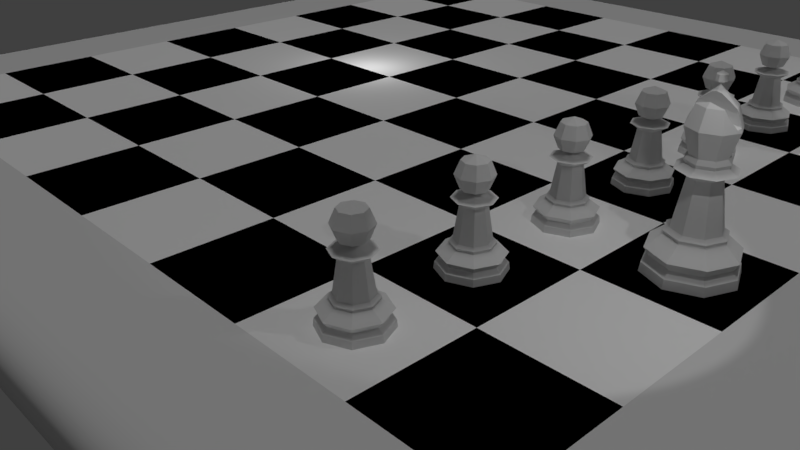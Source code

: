 # Source: chess-scene.blend  (saved by Blender 2.78.0; exported with 4.5.12 LTS)
import bpy
from mathutils import Matrix  # noqa: F401  (used for matrix-valued properties, if any)

bpy.ops.wm.read_factory_settings(use_empty=True)
scene = bpy.context.scene
scene.name = 'Scene'

# ---- collections
col_collection_1 = bpy.data.collections.new('Collection 1'); scene.collection.children.link(col_collection_1)

# ---- materials (node trees are filled in below, after node groups)
mat_board_surround = bpy.data.materials.new('Board Surround')
mat_board_surround.alpha_threshold = 0.0
mat_board_surround.use_transparent_shadow = False
mat_board_surround.roughness = 0.5
mat_board_surround.specular_intensity = 0.1
mat_white_square = bpy.data.materials.new('White square')
mat_white_square.alpha_threshold = 0.0
mat_white_square.use_transparent_shadow = False
mat_white_square.diffuse_color = (1.0, 1.0, 1.0, 1.0)
mat_white_square.roughness = 0.5
mat_white_square.line_color = (0.0, 0.0, 0.0, 1.0)
mat_black_square = bpy.data.materials.new('Black square')
mat_black_square.alpha_threshold = 0.0
mat_black_square.use_transparent_shadow = False
mat_black_square.diffuse_color = (0.0, 0.0, 0.0, 1.0)
mat_black_square.roughness = 0.5

# ---- material node trees

# ---- world
world_world = bpy.data.worlds.new('World'); scene.world = world_world
world_world.color = (0.05088, 0.05088, 0.05088)
world_world.use_sun_shadow = False
world_world.sun_shadow_jitter_overblur = 0.0
world_world.cycles.sampling_method = 'MANUAL'

# ---- cameras
cam_camera = bpy.data.cameras.new('Camera')
cam_camera.clip_end = 100.0
cam_camera.lens = 35.0
cam_camera.sensor_width = 32.0
cam_camera.sensor_height = 18.0
cam_camera.ortho_scale = 7.314
cam_camera.dof.focus_distance = 0.0
cam_camera.dof.aperture_fstop = 128.0

# ---- lights
light_point_001 = bpy.data.lights.new('Point.001', 'SUN')
light_point_001.transmission_factor = 0.0
light_point_001.angle = 0.1993
light_point_001.energy = 0.5
light_point_001.shadow_buffer_clip_start = 0.5
light_point_001.shadow_soft_size = 0.1
light_point_001.shadow_cascade_max_distance = 1000.0
light_point = bpy.data.lights.new('Point', 'POINT')
light_point.transmission_factor = 0.0
light_point.energy = 200.0
light_point.shadow_buffer_clip_start = 0.5
light_point.shadow_soft_size = 0.1
light_point.shadow_maximum_resolution = 0.006
light_point.use_absolute_resolution = True
light_spot_001 = bpy.data.lights.new('Spot.001', 'SPOT')
light_spot_001.transmission_factor = 0.0
light_spot_001.energy = 500.0
light_spot_001.shadow_buffer_clip_start = 0.5
light_spot_001.shadow_soft_size = 0.1
light_spot_001.shadow_maximum_resolution = 0.006
light_spot_001.use_absolute_resolution = True
light_spot_001.spot_size = 1.309
light_spot = bpy.data.lights.new('Spot', 'SPOT')
light_spot.transmission_factor = 0.0
light_spot.energy = 500.0
light_spot.shadow_buffer_clip_start = 0.5
light_spot.shadow_soft_size = 0.1
light_spot.shadow_maximum_resolution = 0.006
light_spot.use_absolute_resolution = True
light_spot.spot_size = 1.309

# ---- meshes
me_plane = bpy.data.meshes.new('Plane')
me_plane.from_pydata([(-24.0, -24.0, 0.0), (24.0, -24.0, 0.0), (-24.0, 24.0, 0.0), (24.0, 24.0, 0.0), (-24.0, 24.0, -3.0), (-24.0, -24.0, -3.0), (24.0, -24.0, -3.0), (24.0, 24.0, -3.0), (-30.34, 30.34, -3.0), (-30.34, -30.34, -3.0), (30.34, -30.34, -3.0), (30.34, 30.34, -3.0), (-28.84, 28.84, 0.0), (-30.34, 30.34, -1.5), (-29.59, 29.59, -0.201), (-30.14, 30.14, -0.75), (-30.34, -30.34, -1.5), (-28.84, -28.84, 0.0), (-30.14, -30.14, -0.75), (-29.59, -29.59, -0.201), (30.34, -30.34, -1.5), (28.84, -28.84, 0.0), (30.14, -30.14, -0.75), (29.59, -29.59, -0.201), (30.34, 30.34, -1.5), (28.84, 28.84, 0.0), (30.14, 30.14, -0.75), (29.59, 29.59, -0.201)], [], [(16, 13, 8, 9), (20, 16, 9, 10), (24, 20, 10, 11), (13, 24, 11, 8), (7, 4, 8, 11), (5, 6, 10, 9), (6, 7, 11, 10), (4, 5, 9, 8), (0, 17, 21, 1), (3, 25, 12, 2), (1, 21, 25, 3), (13, 16, 18, 15), (15, 18, 19, 14), (14, 19, 17, 12), (16, 20, 22, 18), (18, 22, 23, 19), (19, 23, 21, 17), (20, 24, 26, 22), (22, 26, 27, 23), (23, 27, 25, 21), (24, 13, 15, 26), (26, 15, 14, 27), (27, 14, 12, 25), (2, 12, 17, 0)])
me_plane.polygons.foreach_set('use_smooth', [True] * 24)
me_plane.materials.append(mat_board_surround)
me_plane.use_remesh_preserve_volume = False
me_plane.use_remesh_preserve_attributes = False
me_plane.use_mirror_vertex_groups = False
me_plane.update()
me_chessboard = bpy.data.meshes.new('Chessboard')
me_chessboard.from_pydata([(12.0, -24.0, 0.0), (18.0, -24.0, 0.0), (24.0, -24.0, 0.0), (12.0, -18.0, 0.0), (18.0, -18.0, 0.0), (24.0, -18.0, 0.0), (12.0, -12.0, 0.0), (18.0, -12.0, 0.0), (24.0, -12.0, 0.0), (12.0, -12.0, 0.0), (18.0, -12.0, 0.0), (24.0, -12.0, 0.0), (12.0, -6.0, 0.0), (18.0, -6.0, 0.0), (24.0, -6.0, 0.0), (12.0, 0.0, 0.0), (18.0, 0.0, 0.0), (24.0, 0.0, 0.0), (12.0, 0.0, 0.0), (18.0, 0.0, 0.0), (24.0, 0.0, 0.0), (12.0, 6.0, 0.0), (18.0, 6.0, 0.0), (24.0, 6.0, 0.0), (12.0, 12.0, 0.0), (18.0, 12.0, 0.0), (24.0, 12.0, 0.0), (12.0, 12.0, 0.0), (18.0, 12.0, 0.0), (24.0, 12.0, 0.0), (12.0, 18.0, 0.0), (18.0, 18.0, 0.0), (24.0, 18.0, 0.0), (12.0, 24.0, 0.0), (18.0, 24.0, 0.0), (24.0, 24.0, 0.0), (0.0, -24.0, 0.0), (6.0, -24.0, 0.0), (12.0, -24.0, 0.0), (0.0, -18.0, 0.0), (6.0, -18.0, 0.0), (12.0, -18.0, 0.0), (0.0, -12.0, 0.0), (6.0, -12.0, 0.0), (12.0, -12.0, 0.0), (0.0, -12.0, 0.0), (6.0, -12.0, 0.0), (12.0, -12.0, 0.0), (0.0, -6.0, 0.0), (6.0, -6.0, 0.0), (12.0, -6.0, 0.0), (0.0, 0.0, 0.0), (6.0, 0.0, 0.0), (12.0, 0.0, 0.0), (0.0, 0.0, 0.0), (6.0, 0.0, 0.0), (12.0, 0.0, 0.0), (0.0, 6.0, 0.0), (6.0, 6.0, 0.0), (12.0, 6.0, 0.0), (0.0, 12.0, 0.0), (6.0, 12.0, 0.0), (12.0, 12.0, 0.0), (0.0, 12.0, 0.0), (6.0, 12.0, 0.0), (12.0, 12.0, 0.0), (0.0, 18.0, 0.0), (6.0, 18.0, 0.0), (12.0, 18.0, 0.0), (0.0, 24.0, 0.0), (6.0, 24.0, 0.0), (12.0, 24.0, 0.0), (-12.0, -24.0, 0.0), (-6.0, -24.0, 0.0), (0.0, -24.0, 0.0), (-12.0, -18.0, 0.0), (-6.0, -18.0, 0.0), (0.0, -18.0, 0.0), (-12.0, -12.0, 0.0), (-6.0, -12.0, 0.0), (0.0, -12.0, 0.0), (-12.0, -12.0, 0.0), (-6.0, -12.0, 0.0), (0.0, -12.0, 0.0), (-12.0, -6.0, 0.0), (-6.0, -6.0, 0.0), (0.0, -6.0, 0.0), (-12.0, 0.0, 0.0), (-6.0, 0.0, 0.0), (0.0, 0.0, 0.0), (-12.0, 0.0, 0.0), (-6.0, 0.0, 0.0), (0.0, 0.0, 0.0), (-12.0, 6.0, 0.0), (-6.0, 6.0, 0.0), (0.0, 6.0, 0.0), (-12.0, 12.0, 0.0), (-6.0, 12.0, 0.0), (0.0, 12.0, 0.0), (-12.0, 12.0, 0.0), (-6.0, 12.0, 0.0), (0.0, 12.0, 0.0), (-12.0, 18.0, 0.0), (-6.0, 18.0, 0.0), (0.0, 18.0, 0.0), (-12.0, 24.0, 0.0), (-6.0, 24.0, 0.0), (0.0, 24.0, 0.0), (-24.0, -24.0, 0.0), (-18.0, -24.0, 0.0), (-12.0, -24.0, 0.0), (-24.0, -18.0, 0.0), (-18.0, -18.0, 0.0), (-12.0, -18.0, 0.0), (-24.0, -12.0, 0.0), (-18.0, -12.0, 0.0), (-12.0, -12.0, 0.0), (-24.0, -12.0, 0.0), (-18.0, -12.0, 0.0), (-12.0, -12.0, 0.0), (-24.0, -6.0, 0.0), (-18.0, -6.0, 0.0), (-12.0, -6.0, 0.0), (-24.0, 0.0, 0.0), (-18.0, 0.0, 0.0), (-12.0, 0.0, 0.0), (-24.0, 0.0, 0.0), (-18.0, 0.0, 0.0), (-12.0, 0.0, 0.0), (-24.0, 6.0, 0.0), (-18.0, 6.0, 0.0), (-12.0, 6.0, 0.0), (-24.0, 12.0, 0.0), (-18.0, 12.0, 0.0), (-12.0, 12.0, 0.0), (-24.0, 12.0, 0.0), (-18.0, 12.0, 0.0), (-12.0, 12.0, 0.0), (-24.0, 18.0, 0.0), (-18.0, 18.0, 0.0), (-12.0, 18.0, 0.0), (-24.0, 24.0, 0.0), (-18.0, 24.0, 0.0), (-12.0, 24.0, 0.0)], [], [(0, 1, 4, 3), (1, 2, 5, 4), (3, 4, 7, 6), (4, 5, 8, 7), (9, 10, 13, 12), (10, 11, 14, 13), (12, 13, 16, 15), (13, 14, 17, 16), (18, 19, 22, 21), (19, 20, 23, 22), (21, 22, 25, 24), (22, 23, 26, 25), (27, 28, 31, 30), (28, 29, 32, 31), (30, 31, 34, 33), (31, 32, 35, 34), (36, 37, 40, 39), (37, 38, 41, 40), (39, 40, 43, 42), (40, 41, 44, 43), (45, 46, 49, 48), (46, 47, 50, 49), (48, 49, 52, 51), (49, 50, 53, 52), (54, 55, 58, 57), (55, 56, 59, 58), (57, 58, 61, 60), (58, 59, 62, 61), (63, 64, 67, 66), (64, 65, 68, 67), (66, 67, 70, 69), (67, 68, 71, 70), (72, 73, 76, 75), (73, 74, 77, 76), (75, 76, 79, 78), (76, 77, 80, 79), (81, 82, 85, 84), (82, 83, 86, 85), (84, 85, 88, 87), (85, 86, 89, 88), (90, 91, 94, 93), (91, 92, 95, 94), (93, 94, 97, 96), (94, 95, 98, 97), (99, 100, 103, 102), (100, 101, 104, 103), (102, 103, 106, 105), (103, 104, 107, 106), (108, 109, 112, 111), (109, 110, 113, 112), (111, 112, 115, 114), (112, 113, 116, 115), (117, 118, 121, 120), (118, 119, 122, 121), (120, 121, 124, 123), (121, 122, 125, 124), (126, 127, 130, 129), (127, 128, 131, 130), (129, 130, 133, 132), (130, 131, 134, 133), (135, 136, 139, 138), (136, 137, 140, 139), (138, 139, 142, 141), (139, 140, 143, 142)])
me_chessboard.polygons.foreach_set('material_index', [0, 1, 1, 0, 0, 1, 1, 0, 0, 1, 1, 0, 0, 1, 1, 0, 0, 1, 1, 0, 0, 1, 1, 0, 0, 1, 1, 0, 0, 1, 1, 0, 0, 1, 1, 0, 0, 1, 1, 0, 0, 1, 1, 0, 0, 1, 1, 0, 0, 1, 1, 0, 0, 1, 1, 0, 0, 1, 1, 0, 0, 1, 1, 0])
me_chessboard.materials.append(mat_white_square)
me_chessboard.materials.append(mat_black_square)
me_chessboard.use_remesh_preserve_volume = False
me_chessboard.use_remesh_preserve_attributes = False
me_chessboard.use_mirror_vertex_groups = False
me_chessboard.update()
me_sphere = bpy.data.meshes.new('Sphere')
me_sphere.from_pydata([(3.114e-06, 1.5, 1.557e-06), (3.198e-06, 0.7888, 1.327), (1.061, 1.061, 1.557e-06), (0.5578, 0.5578, 1.327), (1.5, -3.001e-06, 1.557e-06), (0.7888, -2.818e-06, 1.327), (1.061, -1.061, 1.557e-06), (0.5578, -0.5578, 1.327), (2.625e-06, -1.5, 1.557e-06), (2.941e-06, -0.7888, 1.327), (-1.061, -1.061, 1.557e-06), (-0.5578, -0.5578, 1.327), (-1.5, -1.666e-06, 1.557e-06), (-0.7888, -2.116e-06, 1.327), (-1.061, 1.061, 1.557e-06), (-0.5578, 0.5578, 1.327), (3.209e-06, 0.1453, 3.259), (3.122e-06, 1.437, 0.754), (1.016, 1.016, 0.754), (-0.1027, 0.1027, 3.259), (1.437, -2.984e-06, 0.754), (-0.1453, -2.554e-06, 3.259), (1.016, -1.016, 0.754), (-0.1027, -0.1027, 3.259), (2.653e-06, -1.437, 0.754), (3.162e-06, -0.1453, 3.259), (-1.016, -1.016, 0.754), (0.1027, -0.1027, 3.259), (-1.437, -1.706e-06, 0.754), (0.1453, -2.684e-06, 3.259), (-1.016, 1.016, 0.754), (0.1027, 0.1027, 3.259), (3.177e-06, 0.9572, 1.227), (0.6769, 0.6769, 1.227), (0.9572, -2.86e-06, 1.227), (0.6769, -0.6769, 1.227), (2.865e-06, -0.9572, 1.227), (-0.6769, -0.6769, 1.227), (-0.9572, -2.008e-06, 1.227), (-0.6769, 0.6769, 1.227), (3.143e-06, 1.245, 0.5054), (0.8801, 0.8801, 0.5054), (1.245, -2.934e-06, 0.5054), (0.8801, -0.8801, 0.5054), (2.738e-06, -1.245, 0.5054), (-0.8801, -0.8801, 0.5054), (-1.245, -1.827e-06, 0.5054), (-0.8801, 0.8801, 0.5054), (3.176e-06, 0.9157, 1.124), (0.6475, 0.6475, 1.124), (0.9157, -2.85e-06, 1.124), (0.6475, -0.6475, 1.124), (2.878e-06, -0.9157, 1.124), (-0.6475, -0.6475, 1.124), (-0.9157, -2.035e-06, 1.124), (-0.6475, 0.6475, 1.124), (3.119e-06, 1.461, 0.3032), (1.033, 1.033, 0.3032), (1.461, -2.991e-06, 0.3032), (1.033, -1.033, 0.3032), (2.642e-06, -1.461, 0.3032), (-1.033, -1.033, 0.3032), (-1.461, -1.69e-06, 0.3032), (-1.033, 1.033, 0.3032), (-0.9279, -2.022e-06, 3.061), (-0.5586, -2.27e-06, 2.803), (0.6561, 0.6561, 3.061), (0.395, 0.395, 2.803), (3.194e-06, 0.9279, 3.061), (3.204e-06, 0.5586, 2.803), (3.022e-06, -0.5586, 2.803), (2.892e-06, -0.9279, 3.061), (-0.395, 0.395, 2.803), (-0.6561, 0.6561, 3.061), (0.6561, -0.6561, 3.061), (0.395, -0.395, 2.803), (-0.6561, -0.6561, 3.061), (-0.395, -0.395, 2.803), (0.5586, -2.767e-06, 2.803), (0.9279, -2.848e-06, 3.061), (0.4082, 0.4082, 4.588), (0.5772, 0.5772, 4.011), (0.4082, 0.4082, 3.434), (0.5772, -3.184e-06, 4.588), (0.8163, -3.159e-06, 4.011), (0.5772, -3.184e-06, 3.434), (0.4082, -0.4082, 4.588), (0.5772, -0.5772, 4.011), (0.4082, -0.4082, 3.434), (3.14e-06, -0.5772, 4.588), (3.116e-06, -0.8163, 4.011), (3.14e-06, -0.5772, 3.434), (3.064e-06, -3.236e-06, 4.827), (-0.4082, -0.4082, 4.588), (-0.5772, -0.5772, 4.011), (-0.4082, -0.4082, 3.434), (-0.5772, -3.184e-06, 4.588), (-0.8163, -3.159e-06, 4.011), (-0.5772, -3.184e-06, 3.434), (-0.4082, 0.4082, 4.588), (-0.5772, 0.5772, 4.011), (-0.4082, 0.4082, 3.434), (3.116e-06, 0.5772, 4.588), (3.116e-06, 0.8163, 4.011), (3.116e-06, 0.5772, 3.434), (0.1026, -0.1026, 3.255), (3.161e-06, -0.1452, 3.255), (-0.1026, -0.1026, 3.255), (-0.1026, 0.1026, 3.255), (-0.1451, -2.553e-06, 3.255), (0.1452, -2.683e-06, 3.255), (0.1026, 0.1026, 3.255), (3.208e-06, 0.1451, 3.255)], [], [(35, 7, 9, 36), (66, 68, 16, 31), (68, 73, 19, 16), (79, 66, 31, 29), (34, 5, 7, 35), (51, 22, 20, 50), (55, 30, 28, 54), (54, 28, 26, 53), (33, 3, 5, 34), (74, 79, 29, 27), (50, 20, 18, 49), (2, 4, 6, 8, 10, 12, 14, 0), (56, 40, 41, 57), (76, 71, 25, 23), (63, 47, 40, 56), (39, 15, 1, 32), (62, 46, 47, 63), (53, 37, 38, 54), (55, 39, 32, 48), (51, 35, 36, 52), (61, 45, 46, 62), (60, 44, 45, 61), (32, 1, 3, 33), (59, 43, 44, 60), (54, 38, 39, 55), (48, 32, 33, 49), (52, 36, 37, 53), (58, 42, 43, 59), (57, 41, 42, 58), (38, 13, 15, 39), (0, 56, 57, 2), (73, 64, 21, 19), (50, 34, 35, 51), (49, 33, 34, 50), (14, 63, 56, 0), (12, 62, 63, 14), (37, 11, 13, 38), (10, 61, 62, 12), (53, 26, 24, 52), (64, 76, 23, 21), (48, 17, 30, 55), (8, 60, 61, 10), (6, 59, 60, 8), (49, 18, 17, 48), (52, 24, 22, 51), (31, 16, 19, 21, 23, 25, 27, 29), (4, 58, 59, 6), (36, 9, 11, 37), (2, 57, 58, 4), (17, 40, 47, 30), (30, 47, 46, 28), (28, 46, 45, 26), (26, 45, 44, 24), (24, 44, 43, 22), (22, 43, 42, 20), (20, 42, 41, 18), (18, 41, 40, 17), (71, 74, 27, 25), (9, 7, 75, 70), (70, 75, 74, 71), (13, 11, 77, 65), (65, 77, 76, 64), (15, 13, 65, 72), (72, 65, 64, 73), (11, 9, 70, 77), (77, 70, 71, 76), (7, 5, 78, 75), (75, 78, 79, 74), (5, 3, 67, 78), (78, 67, 66, 79), (1, 15, 72, 69), (69, 72, 73, 68), (3, 1, 69, 67), (67, 69, 68, 66), (104, 103, 81, 82), (102, 92, 80), (103, 102, 80, 81), (82, 81, 84, 85), (80, 92, 83), (81, 80, 83, 84), (85, 84, 87, 88), (83, 92, 86), (84, 83, 86, 87), (88, 87, 90, 91), (86, 92, 89), (87, 86, 89, 90), (91, 90, 94, 95), (89, 92, 93), (90, 89, 93, 94), (95, 94, 97, 98), (93, 92, 96), (94, 93, 96, 97), (97, 96, 99, 100), (98, 97, 100, 101), (96, 92, 99), (100, 99, 102, 103), (101, 100, 103, 104), (99, 92, 102), (110, 105, 106, 107, 109, 108, 112, 111), (105, 110, 85, 88), (109, 107, 95, 98), (110, 111, 82, 85), (108, 109, 98, 101), (111, 112, 104, 82), (106, 105, 88, 91), (112, 108, 101, 104), (107, 106, 91, 95)])
me_sphere.use_remesh_preserve_volume = False
me_sphere.use_remesh_preserve_attributes = False
me_sphere.use_mirror_vertex_groups = False
me_sphere.update()
me_sphere_001 = bpy.data.meshes.new('Sphere.001')
me_sphere_001.from_pydata([(7.412e-08, 0.2145, 7.874), (7.412e-08, -7.392e-07, 7.751), (0.1517, 0.1517, 8.122), (0.1517, 0.1517, 7.874), (0.2145, -7.313e-07, 8.122), (0.2145, -7.387e-07, 7.874), (0.1517, -0.1517, 8.122), (0.1517, -0.1517, 7.874), (8.205e-08, -0.2145, 8.122), (8.205e-08, -0.2145, 7.874), (5.88e-08, -7.545e-07, 8.246), (-0.1517, -0.1517, 8.122), (-0.1517, -0.1517, 7.874), (-0.2145, -7.313e-07, 8.122), (-0.2145, -7.387e-07, 7.874), (-0.1517, 0.1517, 8.122), (-0.1517, 0.1517, 7.874), (8.205e-08, 0.2145, 8.122), (1.309e-08, 2.0, 0.1928), (1.104e-07, 1.052, 2.12), (1.414, 1.414, 0.1928), (0.7437, 0.7437, 2.12), (2.0, -3.989e-07, 0.1928), (1.052, -1.556e-07, 2.12), (1.414, -1.414, 0.1928), (0.7437, -0.7437, 2.12), (-6.356e-07, -2.0, 0.1928), (-2.14e-07, -1.052, 2.12), (-1.414, -1.414, 0.1928), (-0.7437, -0.7437, 2.12), (-2.0, 1.385e-06, 0.1928), (-1.052, 7.851e-07, 2.12), (-1.414, 1.414, 0.1928), (-0.7437, 0.7437, 2.12), (1.465e-07, 0.8529, 4.768), (1.309e-08, 1.916, 1.247), (1.354, 1.354, 1.247), (-0.6031, 0.6031, 4.768), (1.916, -3.664e-07, 1.247), (-0.8529, 6.395e-07, 4.768), (1.354, -1.354, 1.247), (-0.6031, -0.6031, 4.768), (-6.032e-07, -1.916, 1.247), (-1.392e-07, -0.8529, 4.768), (-1.354, -1.354, 1.247), (0.6031, -0.6031, 4.768), (-1.916, 1.336e-06, 1.247), (0.8529, -1.46e-07, 4.768), (-1.354, 1.354, 1.247), (0.6031, 0.6031, 4.768), (1.104e-07, 1.276, 1.986), (0.9025, 0.9025, 1.986), (1.276, -2.043e-07, 1.986), (0.9025, -0.9025, 1.986), (-3.113e-07, -1.276, 1.986), (-0.9025, -0.9025, 1.986), (-1.276, 9.31e-07, 1.986), (-0.9025, 0.9025, 1.986), (4.553e-08, 1.66, 0.8666), (1.173, 1.173, 0.8666), (1.66, -3.016e-07, 0.8666), (1.173, -1.173, 0.8666), (-4.735e-07, -1.66, 0.8666), (-1.173, -1.173, 0.8666), (-1.66, 1.174e-06, 0.8666), (-1.173, 1.173, 0.8666), (1.104e-07, 1.221, 1.861), (0.8633, 0.8633, 1.861), (1.221, -1.88e-07, 1.861), (0.8633, -0.8633, 1.861), (-3.113e-07, -1.221, 1.861), (-0.8633, -0.8633, 1.861), (-1.221, 8.986e-07, 1.861), (-0.8633, 0.8633, 1.861), (1.309e-08, 1.948, 0.5971), (1.378, 1.378, 0.5971), (1.948, -3.827e-07, 0.5971), (1.378, -1.378, 0.5971), (-6.032e-07, -1.948, 0.5971), (-1.378, -1.378, 0.5971), (-1.948, 1.353e-06, 0.5971), (-1.378, 1.378, 0.5971), (-1.237, 9.148e-07, 4.54), (-0.6945, 5.413e-07, 4.269), (0.8748, 0.8748, 4.54), (0.4911, 0.4911, 4.269), (1.104e-07, 1.237, 4.54), (1.428e-07, 0.6945, 4.269), (-9.921e-08, -0.6945, 4.269), (-2.788e-07, -1.237, 4.54), (-0.4911, 0.4911, 4.269), (-0.8748, 0.8748, 4.54), (0.8748, -0.8748, 4.54), (0.4911, -0.4911, 4.269), (-0.8748, -0.8748, 4.54), (-0.4911, -0.4911, 4.269), (0.6945, -6.355e-08, 4.269), (1.237, -1.88e-07, 4.54), (5.96e-08, -6.706e-07, 7.751), (0.7696, 0.7696, 6.202), (0.5442, 0.5442, 5.11), (1.088, -6.097e-07, 6.202), (0.7696, -6.422e-07, 5.11), (0.7696, -0.7696, 6.202), (0.5442, -0.5442, 5.11), (1.309e-08, -1.088, 6.202), (4.553e-08, -0.7696, 5.11), (0.5549, 0.5549, 7.032), (-0.7696, -0.7696, 6.202), (-0.5442, -0.5442, 5.11), (-1.088, -6.097e-07, 6.202), (-0.7696, -6.422e-07, 5.11), (-0.7696, 0.7696, 6.202), (-0.5442, 0.5442, 5.11), (1.309e-08, 1.088, 6.202), (1.309e-08, 0.7696, 5.11), (-0.6474, 0.6474, 4.922), (-0.6474, -0.6474, 4.922), (0.9155, -3.808e-07, 4.922), (-7.758e-08, -0.9155, 4.922), (8.244e-08, 0.9155, 4.922), (-0.9155, 1.043e-07, 4.922), (0.6474, 0.6474, 4.922), (0.6474, -0.6474, 4.922), (0.7848, -6.305e-07, 7.032), (0.5549, -0.5549, 7.032), (3.624e-08, -0.7848, 7.032), (-0.5549, -0.5549, 7.032), (-0.7848, -6.305e-07, 7.032), (-0.5549, 0.5549, 7.032), (2.09e-08, 0.7848, 7.032), (-0.5302, 0.5302, 7.064), (-0.5197, 0.5695, 7.032), (-0.5808, -6.409e-07, 7.218), (-0.5302, -0.5302, 7.064), (-0.5197, -0.5695, 7.032), (-0.4126, -0.7338, 6.704), (-0.4764, 0.636, 6.899), (-0.04765, 0.9058, 6.647), (0.04148, -1.008, 6.374), (-0.06172, 0.7384, 7.051), (-0.06156, 0.7593, 7.032), (0.01252, -0.8557, 6.823), (-0.2041, 0.2041, 7.486), (-0.2236, -6.591e-07, 7.546), (-0.2041, -0.2041, 7.486), (-0.05548, -0.7618, 7.032), (3.15e-08, -0.8469, 6.862), (-0.2514, 0.849, 6.571), (-0.1662, -0.9796, 6.311), (1.742e-08, -1.032, 6.357)], [], [(1, 0, 3), (0, 17, 2, 3), (17, 10, 2), (1, 3, 5), (3, 2, 4, 5), (2, 10, 4), (1, 5, 7), (5, 4, 6, 7), (4, 10, 6), (1, 7, 9), (7, 6, 8, 9), (6, 10, 8), (1, 9, 12), (9, 8, 11, 12), (8, 10, 11), (1, 12, 14), (12, 11, 13, 14), (11, 10, 13), (1, 14, 16), (14, 13, 15, 16), (13, 10, 15), (1, 16, 0), (16, 15, 17, 0), (15, 10, 17), (53, 25, 27, 54), (84, 86, 34, 49), (86, 91, 37, 34), (97, 84, 49, 47), (52, 23, 25, 53), (69, 40, 38, 68), (73, 48, 46, 72), (72, 46, 44, 71), (51, 21, 23, 52), (92, 97, 47, 45), (68, 38, 36, 67), (20, 22, 24, 26, 28, 30, 32, 18), (74, 58, 59, 75), (94, 89, 43, 41), (81, 65, 58, 74), (57, 33, 19, 50), (80, 64, 65, 81), (71, 55, 56, 72), (73, 57, 50, 66), (69, 53, 54, 70), (79, 63, 64, 80), (78, 62, 63, 79), (50, 19, 21, 51), (77, 61, 62, 78), (72, 56, 57, 73), (66, 50, 51, 67), (70, 54, 55, 71), (76, 60, 61, 77), (75, 59, 60, 76), (56, 31, 33, 57), (18, 74, 75, 20), (91, 82, 39, 37), (68, 52, 53, 69), (67, 51, 52, 68), (32, 81, 74, 18), (30, 80, 81, 32), (55, 29, 31, 56), (28, 79, 80, 30), (71, 44, 42, 70), (82, 94, 41, 39), (66, 35, 48, 73), (26, 78, 79, 28), (24, 77, 78, 26), (67, 36, 35, 66), (70, 42, 40, 69), (116, 113, 115, 120), (22, 76, 77, 24), (54, 27, 29, 55), (20, 75, 76, 22), (35, 58, 65, 48), (48, 65, 64, 46), (46, 64, 63, 44), (44, 63, 62, 42), (42, 62, 61, 40), (40, 61, 60, 38), (38, 60, 59, 36), (36, 59, 58, 35), (89, 92, 45, 43), (27, 25, 93, 88), (88, 93, 92, 89), (31, 29, 95, 83), (83, 95, 94, 82), (33, 31, 83, 90), (90, 83, 82, 91), (29, 27, 88, 95), (95, 88, 89, 94), (25, 23, 96, 93), (93, 96, 97, 92), (23, 21, 85, 96), (96, 85, 84, 97), (19, 33, 90, 87), (87, 90, 91, 86), (21, 19, 87, 85), (85, 87, 86, 84), (115, 114, 99, 100), (103, 125, 126, 147, 142, 139, 150, 105), (130, 98, 107), (100, 99, 101, 102), (105, 150, 149, 136, 135, 127, 108), (107, 98, 124), (102, 101, 103, 104), (108, 127, 128, 110), (124, 98, 125), (104, 103, 105, 106), (110, 128, 129, 112), (125, 98, 126), (106, 105, 108, 109), (99, 107, 124, 101), (126, 98, 145, 146), (109, 108, 110, 111), (114, 130, 107, 99), (127, 134, 133, 128), (128, 133, 131, 129), (111, 110, 112, 113), (112, 129, 132, 137, 148, 138, 141, 130, 114), (129, 131, 132), (113, 112, 114, 115), (101, 124, 125, 103), (41, 117, 121, 39), (47, 118, 123, 45), (119, 106, 109, 117), (122, 100, 102, 118), (123, 104, 106, 119), (120, 115, 100, 122), (121, 111, 113, 116), (118, 102, 104, 123), (117, 109, 111, 121), (39, 121, 116, 37), (34, 120, 122, 49), (45, 123, 119, 43), (49, 122, 118, 47), (43, 119, 117, 41), (37, 116, 120, 34), (114, 99, 101, 103, 105, 108, 110, 112), (148, 149, 150, 139, 138), (140, 142, 147, 146, 145, 144, 143), (137, 136, 149, 148), (143, 144, 98), (142, 140, 141, 138, 139), (146, 147, 126), (135, 134, 127), (141, 140, 143, 98, 130), (136, 137, 132, 131, 133, 134, 135), (144, 145, 98)])
me_sphere_001.use_remesh_preserve_volume = False
me_sphere_001.use_remesh_preserve_attributes = False
me_sphere_001.use_mirror_vertex_groups = False
me_sphere_001.update()

# ---- objects
ob_chess_board = bpy.data.objects.new('Chess Board', None)
ob_chess_board_surround = bpy.data.objects.new('Chess Board Surround', me_plane)
ob_chess_board_chequers = bpy.data.objects.new('Chess Board Chequers', me_chessboard)
ob_lighting = bpy.data.objects.new('Lighting', None)
ob_sun = bpy.data.objects.new('Sun', light_point_001)
ob_point = bpy.data.objects.new('Point', light_point)
ob_spot_2 = bpy.data.objects.new('Spot 2', light_spot_001)
ob_spot_1 = bpy.data.objects.new('Spot 1', light_spot)
ob_white_pieces = bpy.data.objects.new('White Pieces', None)
ob_white_pawns = bpy.data.objects.new('White Pawns', None)
ob_white_pawn_8 = bpy.data.objects.new('White Pawn 8', me_sphere)
ob_white_pawn_7 = bpy.data.objects.new('White Pawn 7', me_sphere)
ob_white_pawn_6 = bpy.data.objects.new('White Pawn 6', me_sphere)
ob_white_pawn_5 = bpy.data.objects.new('White Pawn 5', me_sphere)
ob_white_pawn_4 = bpy.data.objects.new('White Pawn 4', me_sphere)
ob_white_pawn_3 = bpy.data.objects.new('White Pawn 3', me_sphere)
ob_white_pawn_2 = bpy.data.objects.new('White Pawn 2', me_sphere)
ob_primary_white_pawn = bpy.data.objects.new('Primary White Pawn', me_sphere)
ob_white_bishops = bpy.data.objects.new('White Bishops', None)
ob_white_bishop_2 = bpy.data.objects.new('White Bishop 2', me_sphere_001)
ob_primary_white_bishop = bpy.data.objects.new('Primary White Bishop', me_sphere_001)
ob_camera = bpy.data.objects.new('Camera', cam_camera)

# ---- transforms, parenting, visibility, modifiers, constraints
ob_chess_board.location = (0.0, 0.0, 0.0)
ob_chess_board.empty_image_offset = (0.0, 0.0)
ob_chess_board.lineart.crease_threshold = 0.0
ob_chess_board_surround.parent = ob_chess_board
ob_chess_board_surround.location = (0.0, 0.0, 0.0)
ob_chess_board_surround.lineart.crease_threshold = 0.0
ob_chess_board_chequers.parent = ob_chess_board
ob_chess_board_chequers.location = (0.0, 0.0, 0.0)
ob_chess_board_chequers.lock_rotations_4d = False
ob_chess_board_chequers.empty_display_type = 'ARROWS'
ob_chess_board_chequers.lineart.crease_threshold = 0.0
ob_lighting.location = (15.07, -21.16, 16.35)
ob_lighting.empty_image_offset = (0.0, 0.0)
ob_lighting.lineart.crease_threshold = 0.0
ob_sun.parent = ob_lighting
ob_sun.matrix_parent_inverse = Matrix(((1.0, 0.0, 0.0, -15.07), (0.0, 1.0, 0.0, 21.16), (0.0, 0.0, 1.0, -16.35), (0.0, 0.0, 0.0, 1.0)))
ob_sun.location = (-8.374, 0.3267, 22.72)
ob_sun.lineart.crease_threshold = 0.0
ob_point.parent = ob_lighting
ob_point.matrix_parent_inverse = Matrix(((1.0, 0.0, 0.0, -15.07), (0.0, 1.0, 0.0, 21.16), (0.0, 0.0, 1.0, -16.35), (0.0, 0.0, 0.0, 1.0)))
ob_point.location = (-8.374, 0.3267, 3.078)
ob_point.lineart.crease_threshold = 0.0
ob_spot_2.parent = ob_lighting
ob_spot_2.matrix_parent_inverse = Matrix(((1.0, 0.0, 0.0, -15.07), (0.0, 1.0, 0.0, 21.16), (0.0, 0.0, 1.0, -16.35), (0.0, 0.0, 0.0, 1.0)))
ob_spot_2.location = (24.73, -12.89, 11.79)
ob_spot_2.rotation_euler = (0.0, 0.6073, 0.0)
ob_spot_2.lineart.crease_threshold = 0.0
ob_spot_1.parent = ob_lighting
ob_spot_1.matrix_parent_inverse = Matrix(((1.0, 0.0, 0.0, -15.07), (0.0, 1.0, 0.0, 21.16), (0.0, 0.0, 1.0, -16.35), (0.0, 0.0, 0.0, 1.0)))
ob_spot_1.location = (27.8, 11.91, 11.55)
ob_spot_1.rotation_euler = (0.0, 0.6073, 0.0)
ob_spot_1.lineart.crease_threshold = 0.0
ob_white_pieces.location = (0.0, 0.0, 0.0)
ob_white_pieces.empty_image_offset = (0.0, 0.0)
ob_white_pieces.lineart.crease_threshold = 0.0
ob_white_pawns.parent = ob_white_pieces
ob_white_pawns.location = (15.07, -21.16, 16.35)
ob_white_pawns.empty_image_offset = (0.0, 0.0)
ob_white_pawns.lineart.crease_threshold = 0.0
ob_white_pawn_8.parent = ob_white_pawns
ob_white_pawn_8.matrix_parent_inverse = Matrix(((1.0, 0.0, 0.0, -15.07), (0.0, 1.0, 0.0, 21.16), (0.0, 0.0, 1.0, -16.35), (0.0, 0.0, 0.0, 1.0)))
ob_white_pawn_8.location = (15.0, 21.0, 0.0)
ob_white_pawn_8.lineart.crease_threshold = 0.0
ob_white_pawn_7.parent = ob_white_pawns
ob_white_pawn_7.matrix_parent_inverse = Matrix(((1.0, 0.0, 0.0, -15.07), (0.0, 1.0, 0.0, 21.16), (0.0, 0.0, 1.0, -16.35), (0.0, 0.0, 0.0, 1.0)))
ob_white_pawn_7.location = (15.0, 15.0, 0.0)
ob_white_pawn_7.lineart.crease_threshold = 0.0
ob_white_pawn_6.parent = ob_white_pawns
ob_white_pawn_6.matrix_parent_inverse = Matrix(((1.0, 0.0, 0.0, -15.07), (0.0, 1.0, 0.0, 21.16), (0.0, 0.0, 1.0, -16.35), (0.0, 0.0, 0.0, 1.0)))
ob_white_pawn_6.location = (15.0, 9.0, 0.0)
ob_white_pawn_6.lineart.crease_threshold = 0.0
ob_white_pawn_5.parent = ob_white_pawns
ob_white_pawn_5.matrix_parent_inverse = Matrix(((1.0, 0.0, 0.0, -15.07), (0.0, 1.0, 0.0, 21.16), (0.0, 0.0, 1.0, -16.35), (0.0, 0.0, 0.0, 1.0)))
ob_white_pawn_5.location = (15.0, 3.0, 0.0)
ob_white_pawn_5.lineart.crease_threshold = 0.0
ob_white_pawn_4.parent = ob_white_pawns
ob_white_pawn_4.matrix_parent_inverse = Matrix(((1.0, 0.0, 0.0, -15.07), (0.0, 1.0, 0.0, 21.16), (0.0, 0.0, 1.0, -16.35), (0.0, 0.0, 0.0, 1.0)))
ob_white_pawn_4.location = (15.0, -3.0, 0.0)
ob_white_pawn_4.lineart.crease_threshold = 0.0
ob_white_pawn_3.parent = ob_white_pawns
ob_white_pawn_3.matrix_parent_inverse = Matrix(((1.0, 0.0, 0.0, -15.07), (0.0, 1.0, 0.0, 21.16), (0.0, 0.0, 1.0, -16.35), (0.0, 0.0, 0.0, 1.0)))
ob_white_pawn_3.location = (15.0, -9.0, 0.0)
ob_white_pawn_3.lineart.crease_threshold = 0.0
ob_white_pawn_2.parent = ob_white_pawns
ob_white_pawn_2.matrix_parent_inverse = Matrix(((1.0, 0.0, 0.0, -15.07), (0.0, 1.0, 0.0, 21.16), (0.0, 0.0, 1.0, -16.35), (0.0, 0.0, 0.0, 1.0)))
ob_white_pawn_2.location = (15.0, -15.0, 0.0)
ob_white_pawn_2.lineart.crease_threshold = 0.0
ob_primary_white_pawn.parent = ob_white_pawns
ob_primary_white_pawn.matrix_parent_inverse = Matrix(((1.0, 0.0, 0.0, -15.07), (0.0, 1.0, 0.0, 21.16), (0.0, 0.0, 1.0, -16.35), (0.0, 0.0, 0.0, 1.0)))
ob_primary_white_pawn.location = (15.0, -21.0, 0.0)
ob_primary_white_pawn.lineart.crease_threshold = 0.0
ob_white_bishops.parent = ob_white_pieces
ob_white_bishops.location = (15.07, -21.16, 16.35)
ob_white_bishops.empty_image_offset = (0.0, 0.0)
ob_white_bishops.lineart.crease_threshold = 0.0
ob_white_bishop_2.parent = ob_white_bishops
ob_white_bishop_2.matrix_parent_inverse = Matrix(((1.0, 0.0, 0.0, -15.07), (0.0, 1.0, 0.0, 21.16), (0.0, 0.0, 1.0, -16.35), (0.0, 0.0, 0.0, 1.0)))
ob_white_bishop_2.location = (21.0, 9.0, -0.1928)
ob_white_bishop_2.rotation_euler = (0.0, -0.0, 1.571)
ob_white_bishop_2.lineart.crease_threshold = 0.0
ob_primary_white_bishop.parent = ob_white_bishops
ob_primary_white_bishop.matrix_parent_inverse = Matrix(((1.0, 0.0, 0.0, -15.07), (0.0, 1.0, 0.0, 21.16), (0.0, 0.0, 1.0, -16.35), (0.0, 0.0, 0.0, 1.0)))
ob_primary_white_bishop.location = (21.0, -9.0, -0.1928)
ob_primary_white_bishop.rotation_euler = (0.0, -0.0, 1.571)
ob_primary_white_bishop.lineart.crease_threshold = 0.0
ob_camera.location = (34.9, -37.61, 16.82)
ob_camera.rotation_euler = (1.109, 0.0, 0.8149)
ob_camera.lock_rotations_4d = False
ob_camera.empty_display_type = 'ARROWS'
ob_camera.color = (0.0, 0.0, 0.0, 0.0)
ob_camera.hide_viewport = True
ob_camera.display_type = 'WIRE'
ob_camera.lineart.crease_threshold = 0.0

# ---- collection membership
col_collection_1.objects.link(ob_chess_board)
col_collection_1.objects.link(ob_chess_board_surround)
col_collection_1.objects.link(ob_chess_board_chequers)
col_collection_1.objects.link(ob_lighting)
col_collection_1.objects.link(ob_sun)
col_collection_1.objects.link(ob_point)
col_collection_1.objects.link(ob_spot_2)
col_collection_1.objects.link(ob_spot_1)
col_collection_1.objects.link(ob_white_pieces)
col_collection_1.objects.link(ob_white_pawns)
col_collection_1.objects.link(ob_white_pawn_8)
col_collection_1.objects.link(ob_white_pawn_7)
col_collection_1.objects.link(ob_white_pawn_6)
col_collection_1.objects.link(ob_white_pawn_5)
col_collection_1.objects.link(ob_white_pawn_4)
col_collection_1.objects.link(ob_white_pawn_3)
col_collection_1.objects.link(ob_white_pawn_2)
col_collection_1.objects.link(ob_primary_white_pawn)
col_collection_1.objects.link(ob_white_bishops)
col_collection_1.objects.link(ob_white_bishop_2)
col_collection_1.objects.link(ob_primary_white_bishop)
col_collection_1.objects.link(ob_camera)

# ---- scene / render settings (as saved in the file)
scene.camera = ob_camera
scene.frame_start = 1; scene.frame_end = 250; scene.frame_set(1)
scene.render.engine = 'BLENDER_EEVEE_NEXT'
scene.render.resolution_percentage = 50
scene.render.dither_intensity = 0.0
scene.cycles.use_denoising = False
scene.cycles.samples = 128
scene.cycles.sampling_pattern = 'TABULATED_SOBOL'
scene.cycles.light_sampling_threshold = 0.0
scene.cycles.use_adaptive_sampling = False
scene.cycles.use_light_tree = False
scene.cycles.blur_glossy = 0.0
scene.cycles.sample_clamp_indirect = 0.0
scene.view_settings.view_transform = 'Standard'
bpy.context.view_layer.update()
